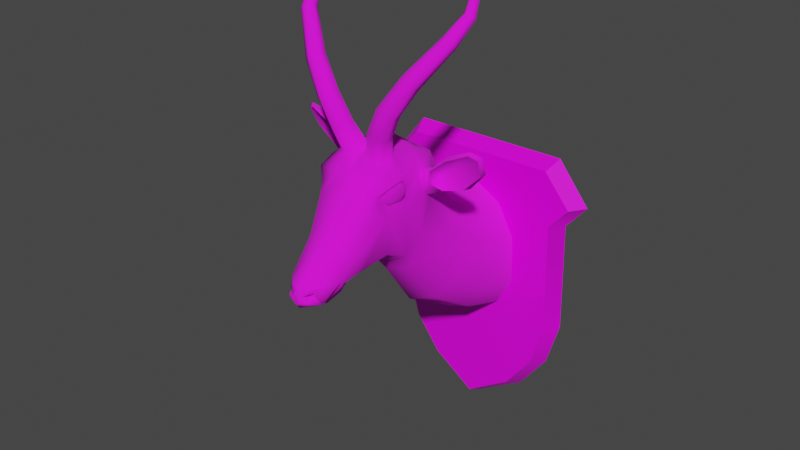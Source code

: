 # Source: prop-antelope-wall-mount.blend  (saved by Blender 2.93.21; exported with 4.5.12 LTS)
import bpy
from mathutils import Matrix  # noqa: F401  (used for matrix-valued properties, if any)

bpy.ops.wm.read_factory_settings(use_empty=True)
scene = bpy.context.scene
scene.name = 'Scene'

# ---- collections
col_collection = bpy.data.collections.new('Collection'); scene.collection.children.link(col_collection)

# ---- images (referenced by path relative to the original .blend; pixels are not part of the script)
import os
ASSET_DIR = os.environ.get("B2B_ASSET_DIR", "")  # directory of the original .blend (textures are referenced by path, not embedded)
HERE = os.path.dirname(os.path.abspath(__file__))  # packed textures are extracted next to this script under _unpacked/

def load_image(name, relpath, width, height, colorspace="sRGB"):
    """Load a texture the original file referenced (path relative to the .blend, or extracted next to this script)."""
    p = next((c for c in (os.path.join(HERE, relpath), os.path.join(ASSET_DIR, relpath)) if relpath and os.path.exists(c)), "")
    if p:
        img = bpy.data.images.load(p, check_existing=True)
        img.name = name
    else:  # same state as the original file: an image datablock whose file is absent (Cycles renders it pink)
        img = bpy.data.images.new(name, width, height)
        img.source = "FILE"
        img.filepath = "//" + (relpath or name)
    img.colorspace_settings.name = colorspace
    return img
img_wood_png = load_image('wood.png', 'wood.png', 1024, 1024, 'sRGB')
img_antelope_head_diffuse = load_image('antelope-head-diffuse', 'antelope-head-diffuse.png', 1024, 1024, 'sRGB')

# ---- materials (node trees are filled in below, after node groups)
mat_wood = bpy.data.materials.new('Wood')
mat_wood.alpha_threshold = 0.0
mat_wood.use_backface_culling = True
mat_wood.line_color = (0.0, 0.0, 0.0, 1.0)
mat_antelope_head = bpy.data.materials.new('Antelope Head')
mat_antelope_head.use_backface_culling = True

# ---- material node trees
mat_wood.use_nodes = True; mat_wood.node_tree.nodes.clear()
_N = mat_wood.node_tree.nodes; _L = mat_wood.node_tree.links
n0 = _N.new('ShaderNodeOutputMaterial'); n0.name = 'Material Output'; n0.location = (300, 300)
n1 = _N.new('ShaderNodeBsdfPrincipled'); n1.name = 'Principled BSDF'; n1.location = (10, 300)
n1.distribution = 'GGX'
n1.subsurface_method = 'BURLEY'
n1.inputs[2].default_value = 0.4
n1.inputs[3].default_value = 1.45
n1.inputs[27].default_value = (0.0, 0.0, 0.0, 1.0)
n1.inputs[28].default_value = 1.0
n2 = _N.new('ShaderNodeTexImage'); n2.name = 'Image Texture'; n2.location = (-280, 280)
n2.image = img_wood_png
_L.new(n1.outputs[0], n0.inputs[0])
_L.new(n2.outputs[0], n1.inputs[0])
n0.is_active_output = True
mat_antelope_head.use_nodes = True; mat_antelope_head.node_tree.nodes.clear()
_N = mat_antelope_head.node_tree.nodes; _L = mat_antelope_head.node_tree.links
n0 = _N.new('ShaderNodeBsdfPrincipled'); n0.name = 'Principled BSDF'; n0.location = (10, 300)
n0.distribution = 'GGX'
n0.subsurface_method = 'BURLEY'
n0.inputs[2].default_value = 1.0
n0.inputs[3].default_value = 1.45
n0.inputs[27].default_value = (0.0, 0.0, 0.0, 1.0)
n0.inputs[28].default_value = 1.0
n1 = _N.new('ShaderNodeOutputMaterial'); n1.name = 'Material Output'; n1.location = (300, 300)
n2 = _N.new('ShaderNodeTexImage'); n2.name = 'Image Texture'; n2.location = (-280, 280)
n2.image = img_antelope_head_diffuse
_L.new(n0.outputs[0], n1.inputs[0])
_L.new(n2.outputs[0], n0.inputs[0])
n1.is_active_output = True

# ---- world
world_world = bpy.data.worlds.new('World'); scene.world = world_world
world_world.use_nodes = True; world_world.node_tree.nodes.clear()
_N = world_world.node_tree.nodes; _L = world_world.node_tree.links
n0 = _N.new('ShaderNodeOutputWorld'); n0.name = 'World Output'; n0.location = (300, 300)
n1 = _N.new('ShaderNodeBackground'); n1.name = 'Background'; n1.location = (10, 300)
n1.inputs[0].default_value = (0.05088, 0.05088, 0.05088, 1.0)
_L.new(n1.outputs[0], n0.inputs[0])
n0.is_active_output = True
world_world.color = (0.05088, 0.05088, 0.05088)
world_world.use_sun_shadow = False
world_world.sun_shadow_jitter_overblur = 0.0

# ---- meshes
me_prop_antelope_wall_mount = bpy.data.meshes.new('prop-antelope-wall-mount')
me_prop_antelope_wall_mount.from_pydata([(0.07487, 0.1714, 0.04774), (0.08464, -0.1445, 0.04774), (0.131, -0.05957, 0.04774), (0.1255, 0.07894, 0.04774), (0.07438, 0.184, 0.1217), (0.07715, -0.1052, 0.1749), (0.1236, -0.02577, 0.1593), (0.1191, 0.1015, 0.138), (0.07232, 0.2155, 0.192), (0.06449, -0.01125, 0.3241), (0.1119, 0.04789, 0.2792), (0.1086, 0.1467, 0.2249), (0.07201, 0.2576, 0.2647), (0.05009, 0.1132, 0.4195), (0.09715, 0.1989, 0.3095), (0.03487, 0.1557, 0.7237), (0.03314, 0.1573, 0.765), (0.04081, 0.4769, 0.4827), (0.01243, 0.4818, 0.4993), (0.01269, 0.4681, 0.5317), (0.04133, 0.4571, 0.5476), (0.0698, 0.4584, 0.5306), (0.0696, 0.4667, 0.4985), (0.06021, 0.5344, 0.5055), (0.03511, 0.538, 0.5235), (0.03615, 0.5297, 0.5535), (0.06229, 0.5179, 0.5654), (0.08739, 0.5143, 0.5474), (0.08635, 0.5226, 0.5175), (0.09371, 0.5979, 0.5149), (0.07175, 0.607, 0.531), (0.07192, 0.6025, 0.5594), (0.09405, 0.5888, 0.5717), (0.116, 0.5796, 0.5555), (0.1158, 0.5842, 0.5271), (0.1473, 0.6659, 0.5035), (0.1292, 0.6811, 0.5116), (0.1289, 0.6886, 0.5354), (0.1467, 0.6809, 0.5512), (0.1648, 0.6657, 0.5431), (0.1651, 0.6582, 0.5193), (0.2176, 0.7612, 0.4557), (0.2009, 0.7719, 0.4602), (0.1992, 0.7809, 0.4783), (0.2142, 0.7792, 0.492), (0.2308, 0.7685, 0.4874), (0.2326, 0.7595, 0.4693), (0.2369, 0.8105, 0.4146), (0.222, 0.816, 0.4163), (0.2186, 0.8263, 0.4281), (0.2301, 0.8309, 0.4382), (0.245, 0.8254, 0.4365), (0.2484, 0.8151, 0.4247), (0.2258, 0.8742, 0.3746), (0.216, 0.8718, 0.3765), (0.2114, 0.875, 0.3851), (0.2166, 0.8807, 0.3919), (0.2265, 0.8831, 0.3901), (0.2311, 0.8799, 0.3815), (0.1938, 0.939, 0.3609), (0.1914, 0.9379, 0.3614), (0.19, 0.9385, 0.3637), (0.1911, 0.9403, 0.3656), (0.1936, 0.9414, 0.3651), (0.1949, 0.9408, 0.3628), (0.1502, -0.426, 0.0005489), (0.2331, -0.3131, 0.0005489), (0.2714, -0.1803, 0.0005489), (0.2654, 0.142, 0.0005489), (0.328, 0.2142, 0.0005489), (0.2333, 0.334, 0.0005489), (0.1005, 0.3889, 0.4867), (0.1096, 0.4118, 0.5171), (0.1012, 0.4006, 0.5541), (0.07957, 0.3725, 0.5631), (0.09247, 0.3522, 0.5416), (0.1008, 0.3553, 0.5026), (0.1164, 0.4237, 0.5116), (0.1089, 0.4103, 0.5625), (0.08253, 0.3825, 0.5876), (0.08217, 0.3379, 0.5778), (0.09184, 0.3191, 0.5438), (0.06997, 0.3534, 0.6103), (0.1015, 0.3303, 0.4813), (0.05099, 0.2769, 0.6677), (0.03572, 0.1821, 0.7505), (0.02589, 0.1916, 0.758), (0.04354, 0.4223, 0.5779), (0.1068, 0.3706, 0.547), (0.1157, 0.3809, 0.5103), (0.08012, 0.1772, 0.4624), (0.09814, 0.2212, 0.4245), (0.08997, 0.1428, 0.3772), (0.07184, 0.2494, 0.6269), (0.0559, 0.1903, 0.6752), (0.03692, 0.1698, 0.7499), (0.03829, 0.1496, 0.7178), (0.05207, 0.1766, 0.6666), (0.03335, 0.1342, 0.7032), (0.04683, 0.1563, 0.6676), (0.06655, 0.1981, 0.6058), (0.07462, 0.2074, 0.5236), (0.04123, 0.1721, 0.6365), (0.03943, 0.1882, 0.5214), (0.03221, 0.153, 0.4697), (0.01891, 0.1767, 0.7678), (0.01288, 0.161, 0.7722), (0.04725, 0.2003, 0.736), (0.02974, 0.1807, 0.7605), (0.03278, 0.1636, 0.7636), (0.05083, 0.1509, 0.7376), (0.02092, 0.1794, 0.7415), (0.1265, 0.3779, 0.4224), (0.136, 0.4217, 0.4406), (0.1846, 0.4614, 0.445), (0.2486, 0.4933, 0.4407), (0.2696, 0.481, 0.4285), (0.2617, 0.4301, 0.4061), (0.2065, 0.3761, 0.3968), (0.1506, 0.3617, 0.407), (0.1271, 0.3885, 0.3872), (0.1016, 0.4157, 0.4252), (0.1828, 0.466, 0.4069), (0.2518, 0.5027, 0.4354), (0.0865, 0.3696, 0.3606), (0.2068, 0.4464, 0.3837), (0.2757, 0.4903, 0.421), (0.2716, 0.4371, 0.3972), (0.2063, 0.4085, 0.3745), (0.1081, 0.4183, 0.4521), (0.06502, 0.4598, 0.4236), (0.1103, 0.358, 0.4316), (0.2151, 0.3762, 0.3791), (0.1464, 0.3991, 0.3788), (0.1539, 0.3581, 0.3847), (0.097, 0.3261, 0.3899), (0.1842, 0.4713, 0.4284), (0.1324, 0.4254, 0.4222), (0.06219, 0.4267, 0.3459), (0.06318, 0.3327, 0.2985), (0.1317, -0.406, 0.04721), (0.2089, -0.3012, 0.04702), (0.2448, -0.1768, 0.04687), (0.2395, 0.1515, 0.04774), (0.2983, 0.2149, 0.04951), (0.2201, 0.3086, 0.04844), (-0.07487, 0.1714, 0.04774), (-0.08464, -0.1445, 0.04774), (-0.131, -0.05957, 0.04774), (-0.1255, 0.07894, 0.04774), (0.0, 0.2153, 0.04774), (0.0, -0.1896, 0.04774), (0.0, -0.1291, 0.1805), (-0.07438, 0.184, 0.1217), (-0.07715, -0.1052, 0.1749), (-0.1236, -0.02577, 0.1593), (-0.1191, 0.1015, 0.138), (0.0, 0.2182, 0.1067), (-0.07232, 0.2155, 0.192), (-0.06449, -0.01125, 0.3241), (-0.1119, 0.04789, 0.2792), (-0.1086, 0.1467, 0.2249), (0.0, 0.2431, 0.169), (0.0, -0.02977, 0.3473), (-0.07201, 0.2576, 0.2647), (-0.05009, 0.1132, 0.4195), (-0.09715, 0.1989, 0.3095), (0.0, 0.2898, 0.254), (0.0, 0.1142, 0.45), (0.0, 0.1493, 0.4727), (0.0, 0.1713, 0.5206), (0.0, 0.1581, 0.6478), (0.0, 0.1431, 0.6661), (0.0, 0.1229, 0.706), (0.0, 0.1342, 0.7358), (0.0, 0.1417, 0.7423), (-0.03487, 0.1557, 0.7237), (-0.03314, 0.1573, 0.765), (0.0, 0.1366, 0.7649), (0.0, 0.1516, 0.7765), (0.0, 0.1943, 0.7685), (0.0, 0.2045, 0.7577), (0.0, 0.2846, 0.6811), (0.0, 0.3598, 0.6254), (0.0, 0.4263, 0.5794), (0.0, 0.4616, 0.5418), (0.0, 0.4873, 0.4678), (0.0, 0.4768, 0.4135), (0.0, 0.4208, 0.3279), (0.0, 0.3555, 0.2919), (-0.04081, 0.4769, 0.4827), (-0.01243, 0.4818, 0.4993), (-0.01269, 0.4681, 0.5317), (-0.04133, 0.4571, 0.5476), (-0.0698, 0.4584, 0.5306), (-0.0696, 0.4667, 0.4985), (-0.06021, 0.5344, 0.5055), (-0.03511, 0.538, 0.5235), (-0.03615, 0.5297, 0.5535), (-0.06229, 0.5179, 0.5654), (-0.08739, 0.5143, 0.5474), (-0.08635, 0.5226, 0.5175), (-0.09371, 0.5979, 0.5149), (-0.07175, 0.607, 0.531), (-0.07192, 0.6025, 0.5594), (-0.09405, 0.5888, 0.5717), (-0.116, 0.5796, 0.5555), (-0.1158, 0.5842, 0.5271), (-0.1473, 0.6659, 0.5035), (-0.1292, 0.6811, 0.5116), (-0.1289, 0.6886, 0.5354), (-0.1467, 0.6809, 0.5512), (-0.1648, 0.6657, 0.5431), (-0.1651, 0.6582, 0.5193), (-0.2176, 0.7612, 0.4557), (-0.2009, 0.7719, 0.4602), (-0.1992, 0.7809, 0.4783), (-0.2142, 0.7792, 0.492), (-0.2308, 0.7685, 0.4874), (-0.2326, 0.7595, 0.4693), (-0.2369, 0.8105, 0.4146), (-0.222, 0.816, 0.4163), (-0.2186, 0.8263, 0.4281), (-0.2301, 0.8309, 0.4382), (-0.245, 0.8254, 0.4365), (-0.2484, 0.8151, 0.4247), (-0.2258, 0.8742, 0.3746), (-0.216, 0.8718, 0.3765), (-0.2114, 0.875, 0.3851), (-0.2166, 0.8807, 0.3919), (-0.2265, 0.8831, 0.3901), (-0.2311, 0.8799, 0.3815), (-0.1938, 0.939, 0.3609), (-0.1914, 0.9379, 0.3614), (-0.19, 0.9385, 0.3637), (-0.1911, 0.9403, 0.3656), (-0.1936, 0.9414, 0.3651), (-0.1949, 0.9408, 0.3628), (0.0, -0.5188, 0.0005489), (-0.1502, -0.426, 0.0005489), (-0.2331, -0.3131, 0.0005489), (-0.2714, -0.1803, 0.0005489), (-0.2654, 0.142, 0.0005489), (-0.328, 0.2142, 0.0005489), (-0.2333, 0.334, 0.0005489), (0.0, 0.334, 0.0005489), (-0.1005, 0.3889, 0.4867), (-0.1096, 0.4118, 0.5171), (-0.1012, 0.4006, 0.5541), (-0.07957, 0.3725, 0.5631), (-0.09247, 0.3522, 0.5416), (-0.1008, 0.3553, 0.5026), (-0.1164, 0.4237, 0.5116), (-0.1089, 0.4103, 0.5625), (-0.08253, 0.3825, 0.5876), (-0.08217, 0.3379, 0.5778), (-0.09184, 0.3191, 0.5438), (-0.06997, 0.3534, 0.6103), (-0.1015, 0.3303, 0.4813), (-0.05099, 0.2769, 0.6677), (-0.03572, 0.1821, 0.7505), (-0.02589, 0.1916, 0.758), (-0.04354, 0.4223, 0.5779), (-0.1068, 0.3706, 0.547), (-0.1157, 0.3809, 0.5103), (-0.08012, 0.1772, 0.4624), (-0.09814, 0.2212, 0.4245), (-0.08997, 0.1428, 0.3772), (-0.07184, 0.2494, 0.6269), (-0.0559, 0.1903, 0.6752), (-0.03692, 0.1698, 0.7499), (-0.03829, 0.1496, 0.7178), (-0.05207, 0.1766, 0.6666), (-0.03335, 0.1342, 0.7032), (-0.04683, 0.1563, 0.6676), (-0.06655, 0.1981, 0.6058), (-0.07462, 0.2074, 0.5236), (-0.04123, 0.1721, 0.6365), (-0.03943, 0.1882, 0.5214), (-0.03221, 0.153, 0.4697), (-0.01891, 0.1767, 0.7678), (-0.01288, 0.161, 0.7722), (-0.04725, 0.2003, 0.736), (-0.02974, 0.1807, 0.7605), (-0.03278, 0.1636, 0.7636), (-0.05083, 0.1509, 0.7376), (-0.02092, 0.1794, 0.7415), (-0.1265, 0.3779, 0.4224), (-0.136, 0.4217, 0.4406), (-0.1846, 0.4614, 0.445), (-0.2486, 0.4933, 0.4407), (-0.2696, 0.481, 0.4285), (-0.2617, 0.4301, 0.4061), (-0.2065, 0.3761, 0.3968), (-0.1506, 0.3617, 0.407), (-0.1271, 0.3885, 0.3872), (-0.1016, 0.4157, 0.4252), (-0.1828, 0.466, 0.4069), (-0.2518, 0.5027, 0.4354), (-0.0865, 0.3696, 0.3606), (-0.2068, 0.4464, 0.3837), (-0.2757, 0.4903, 0.421), (-0.2716, 0.4371, 0.3972), (-0.2063, 0.4085, 0.3745), (-0.1081, 0.4183, 0.4521), (-0.06502, 0.4598, 0.4236), (-0.1103, 0.358, 0.4316), (-0.2151, 0.3762, 0.3791), (-0.1464, 0.3991, 0.3788), (-0.1539, 0.3581, 0.3847), (-0.097, 0.3261, 0.3899), (-0.1842, 0.4713, 0.4284), (-0.1324, 0.4254, 0.4222), (-0.06219, 0.4267, 0.3459), (-0.06318, 0.3327, 0.2985), (0.0, -0.4923, 0.05118), (-0.1317, -0.406, 0.04721), (-0.2089, -0.3012, 0.04702), (-0.2448, -0.1768, 0.04687), (-0.2395, 0.1515, 0.04774), (-0.2983, 0.2149, 0.04951), (-0.2201, 0.3086, 0.04844), (0.0, 0.3086, 0.04636)], [], [(150, 157, 4, 0), (8, 4, 157, 162), (167, 12, 8, 162), (11, 7, 4, 8), (11, 14, 92, 10), (9, 5, 6, 10), (13, 168, 163, 9), (0, 4, 7, 3), (7, 11, 10, 6), (2, 6, 5, 1), (9, 163, 152, 5), (1, 5, 152, 151), (3, 7, 6, 2), (17, 23, 28, 22), (21, 27, 26, 20), (19, 25, 24, 18), (22, 28, 27, 21), (20, 26, 25, 19), (18, 24, 23, 17), (28, 23, 29, 34), (26, 27, 33, 32), (24, 25, 31, 30), (27, 28, 34, 33), (25, 26, 32, 31), (23, 24, 30, 29), (33, 34, 40, 39), (31, 32, 38, 37), (29, 30, 36, 35), (34, 29, 35, 40), (32, 33, 39, 38), (30, 31, 37, 36), (40, 35, 41, 46), (38, 39, 45, 44), (36, 37, 43, 42), (39, 40, 46, 45), (37, 38, 44, 43), (35, 36, 42, 41), (46, 41, 47, 52), (44, 45, 51, 50), (42, 43, 49, 48), (45, 46, 52, 51), (43, 44, 50, 49), (41, 42, 48, 47), (51, 52, 58, 57), (49, 50, 56, 55), (47, 48, 54, 53), (52, 47, 53, 58), (50, 51, 57, 56), (48, 49, 55, 54), (58, 53, 59, 64), (56, 57, 63, 62), (54, 55, 61, 60), (57, 58, 64, 63), (55, 56, 62, 61), (53, 54, 60, 59), (60, 61, 62, 63, 64, 59), (21, 78, 77, 22), (73, 72, 77, 78), (186, 185, 19, 18), (81, 75, 74, 80), (79, 82, 80, 74), (83, 76, 75, 81), (84, 82, 183, 182), (107, 84, 182, 181), (86, 107, 181, 180), (185, 184, 19), (184, 87, 20, 19), (184, 183, 82, 87), (78, 87, 82, 79), (20, 87, 78, 21), (74, 75, 88), (71, 89, 76), (88, 75, 76, 89), (73, 88, 89, 72), (73, 74, 88), (72, 89, 71), (79, 74, 73, 78), (13, 9, 10, 92), (14, 11, 8, 12), (83, 81, 90, 91), (91, 90, 13, 92), (106, 109, 111), (80, 82, 84, 93), (178, 110, 16, 179), (178, 175, 15, 110), (15, 94, 110), (96, 15, 175, 174), (97, 94, 15, 96), (98, 96, 174, 173), (99, 98, 173, 172), (97, 96, 98, 99), (172, 171, 99), (95, 85, 111), (110, 94, 107), (93, 84, 94), (84, 107, 94), (93, 94, 97, 100), (81, 80, 93, 100), (81, 100, 101), (90, 81, 101), (99, 171, 102), (170, 103, 102, 171), (104, 103, 170, 169), (169, 168, 104), (13, 90, 104), (90, 101, 103, 104), (101, 100, 102, 103), (102, 100, 97), (168, 13, 104), (106, 105, 180, 179), (108, 85, 107, 86), (105, 108, 86, 180), (109, 106, 179, 16), (95, 109, 16, 110), (85, 95, 110, 107), (105, 106, 111), (85, 108, 111), (109, 95, 111), (108, 105, 111), (99, 102, 97), (112, 120, 113), (119, 120, 112), (117, 120, 118), (115, 120, 116), (113, 120, 114), (118, 120, 119), (116, 120, 117), (114, 120, 115), (115, 116, 126, 123), (122, 123, 126, 125), (133, 124, 121, 137), (117, 127, 126, 116), (125, 126, 127, 128), (133, 125, 128, 134), (186, 18, 17), (187, 186, 17), (130, 22, 77, 129), (71, 129, 77, 72), (71, 76, 83, 129), (113, 121, 131, 112), (119, 112, 131, 135), (118, 132, 127, 117), (119, 134, 132, 118), (128, 127, 132), (124, 133, 134, 135), (125, 133, 137, 122), (134, 128, 132), (135, 134, 119), (114, 115, 123, 136), (122, 136, 123), (137, 136, 122), (113, 114, 136, 137), (121, 113, 137), (129, 83, 131, 121), (91, 135, 131, 83), (22, 130, 187, 17), (188, 187, 130, 138), (130, 129, 121, 138), (121, 124, 138), (189, 188, 138, 139), (12, 167, 189, 139), (138, 124, 139), (135, 139, 124), (12, 139, 135, 14), (91, 92, 14, 135), (140, 141, 142, 143, 144, 145, 322, 315), (69, 144, 143, 68), (67, 142, 141, 66), (65, 140, 315, 238), (70, 145, 144, 69), (68, 143, 142, 67), (66, 141, 140, 65), (245, 322, 145, 70), (150, 146, 153, 157), (158, 162, 157, 153), (167, 162, 158, 164), (161, 158, 153, 156), (161, 160, 267, 166), (159, 160, 155, 154), (165, 159, 163, 168), (146, 149, 156, 153), (156, 155, 160, 161), (148, 147, 154, 155), (159, 154, 152, 163), (147, 151, 152, 154), (149, 148, 155, 156), (190, 195, 201, 196), (194, 193, 199, 200), (192, 191, 197, 198), (195, 194, 200, 201), (193, 192, 198, 199), (191, 190, 196, 197), (201, 207, 202, 196), (199, 205, 206, 200), (197, 203, 204, 198), (200, 206, 207, 201), (198, 204, 205, 199), (196, 202, 203, 197), (206, 212, 213, 207), (204, 210, 211, 205), (202, 208, 209, 203), (207, 213, 208, 202), (205, 211, 212, 206), (203, 209, 210, 204), (213, 219, 214, 208), (211, 217, 218, 212), (209, 215, 216, 210), (212, 218, 219, 213), (210, 216, 217, 211), (208, 214, 215, 209), (219, 225, 220, 214), (217, 223, 224, 218), (215, 221, 222, 216), (218, 224, 225, 219), (216, 222, 223, 217), (214, 220, 221, 215), (224, 230, 231, 225), (222, 228, 229, 223), (220, 226, 227, 221), (225, 231, 226, 220), (223, 229, 230, 224), (221, 227, 228, 222), (231, 237, 232, 226), (229, 235, 236, 230), (227, 233, 234, 228), (230, 236, 237, 231), (228, 234, 235, 229), (226, 232, 233, 227), (233, 232, 237, 236, 235, 234), (194, 195, 252, 253), (248, 253, 252, 247), (186, 191, 192, 185), (256, 255, 249, 250), (254, 249, 255, 257), (258, 256, 250, 251), (259, 182, 183, 257), (282, 181, 182, 259), (261, 180, 181, 282), (185, 192, 184), (184, 192, 193, 262), (184, 262, 257, 183), (253, 254, 257, 262), (193, 194, 253, 262), (249, 263, 250), (246, 251, 264), (263, 264, 251, 250), (248, 247, 264, 263), (248, 263, 249), (247, 246, 264), (254, 253, 248, 249), (165, 267, 160, 159), (166, 164, 158, 161), (258, 266, 265, 256), (266, 267, 165, 265), (281, 286, 284), (255, 268, 259, 257), (178, 179, 177, 285), (178, 285, 176, 175), (176, 285, 269), (271, 174, 175, 176), (272, 271, 176, 269), (273, 173, 174, 271), (274, 172, 173, 273), (272, 274, 273, 271), (172, 274, 171), (270, 286, 260), (285, 282, 269), (268, 269, 259), (259, 269, 282), (268, 275, 272, 269), (256, 275, 268, 255), (256, 276, 275), (265, 276, 256), (274, 277, 171), (170, 171, 277, 278), (279, 169, 170, 278), (169, 279, 168), (165, 279, 265), (265, 279, 278, 276), (276, 278, 277, 275), (277, 272, 275), (168, 279, 165), (281, 179, 180, 280), (283, 261, 282, 260), (280, 180, 261, 283), (284, 177, 179, 281), (270, 285, 177, 284), (260, 282, 285, 270), (280, 286, 281), (260, 286, 283), (284, 286, 270), (283, 286, 280), (274, 272, 277), (287, 288, 295), (294, 287, 295), (292, 293, 295), (290, 291, 295), (288, 289, 295), (293, 294, 295), (291, 292, 295), (289, 290, 295), (290, 298, 301, 291), (297, 300, 301, 298), (308, 312, 296, 299), (292, 291, 301, 302), (300, 303, 302, 301), (308, 309, 303, 300), (186, 190, 191), (187, 190, 186), (305, 304, 252, 195), (246, 247, 252, 304), (246, 304, 258, 251), (288, 287, 306, 296), (294, 310, 306, 287), (293, 292, 302, 307), (294, 293, 307, 309), (303, 307, 302), (299, 310, 309, 308), (300, 297, 312, 308), (309, 307, 303), (310, 294, 309), (289, 311, 298, 290), (297, 298, 311), (312, 297, 311), (288, 312, 311, 289), (296, 312, 288), (304, 296, 306, 258), (266, 258, 306, 310), (195, 190, 187, 305), (188, 313, 305, 187), (305, 313, 296, 304), (296, 313, 299), (189, 314, 313, 188), (164, 314, 189, 167), (313, 314, 299), (310, 299, 314), (164, 166, 310, 314), (266, 310, 166, 267), (316, 315, 322, 321, 320, 319, 318, 317), (243, 242, 319, 320), (241, 240, 317, 318), (239, 238, 315, 316), (244, 243, 320, 321), (242, 241, 318, 319), (240, 239, 316, 317), (245, 244, 321, 322)])
me_prop_antelope_wall_mount.polygons.foreach_set('use_smooth', [True] * 346)
me_prop_antelope_wall_mount.polygons.foreach_set('material_index', [1, 1, 1, 1, 1, 1, 1, 1, 1, 1, 1, 1, 1, 1, 1, 1, 1, 1, 1, 1, 1, 1, 1, 1, 1, 1, 1, 1, 1, 1, 1, 1, 1, 1, 1, 1, 1, 1, 1, 1, 1, 1, 1, 1, 1, 1, 1, 1, 1, 1, 1, 1, 1, 1, 1, 1, 1, 1, 1, 1, 1, 1, 1, 1, 1, 1, 1, 1, 1, 1, 1, 1, 1, 1, 1, 1, 1, 1, 1, 1, 1, 1, 1, 1, 1, 1, 1, 1, 1, 1, 1, 1, 1, 1, 1, 1, 1, 1, 1, 1, 1, 1, 1, 1, 1, 1, 1, 1, 1, 1, 1, 1, 1, 1, 1, 1, 1, 1, 1, 1, 1, 1, 1, 1, 1, 1, 1, 1, 1, 1, 1, 1, 1, 1, 1, 1, 1, 1, 1, 1, 1, 1, 1, 1, 1, 1, 1, 1, 1, 1, 1, 1, 1, 1, 1, 1, 1, 1, 1, 1, 1, 1, 1, 1, 1, 0, 0, 0, 0, 0, 0, 0, 0, 1, 1, 1, 1, 1, 1, 1, 1, 1, 1, 1, 1, 1, 1, 1, 1, 1, 1, 1, 1, 1, 1, 1, 1, 1, 1, 1, 1, 1, 1, 1, 1, 1, 1, 1, 1, 1, 1, 1, 1, 1, 1, 1, 1, 1, 1, 1, 1, 1, 1, 1, 1, 1, 1, 1, 1, 1, 1, 1, 1, 1, 1, 1, 1, 1, 1, 1, 1, 1, 1, 1, 1, 1, 1, 1, 1, 1, 1, 1, 1, 1, 1, 1, 1, 1, 1, 1, 1, 1, 1, 1, 1, 1, 1, 1, 1, 1, 1, 1, 1, 1, 1, 1, 1, 1, 1, 1, 1, 1, 1, 1, 1, 1, 1, 1, 1, 1, 1, 1, 1, 1, 1, 1, 1, 1, 1, 1, 1, 1, 1, 1, 1, 1, 1, 1, 1, 1, 1, 1, 1, 1, 1, 1, 1, 1, 1, 1, 1, 1, 1, 1, 1, 1, 1, 1, 1, 1, 1, 1, 1, 1, 1, 1, 1, 1, 0, 0, 0, 0, 0, 0, 0, 0])
_k = set([(15, 94), (15, 175), (69, 144), (70, 145), (71, 72), (71, 76), (72, 73), (73, 74), (74, 75), (75, 76), (112, 113), (112, 119), (113, 114), (114, 115), (115, 116), (116, 117), (117, 118), (118, 119), (140, 141), (140, 315), (141, 142), (142, 143), (143, 144), (144, 145), (145, 322), (175, 176), (176, 269), (238, 315), (243, 320), (244, 321), (246, 247), (246, 251), (247, 248), (248, 249), (249, 250), (250, 251), (287, 288), (287, 294), (288, 289), (289, 290), (290, 291), (291, 292), (292, 293), (293, 294), (315, 316), (316, 317), (317, 318), (318, 319), (319, 320), (320, 321), (321, 322)])
me_prop_antelope_wall_mount.attributes.new('sharp_edge', 'BOOLEAN', 'EDGE').data.foreach_set('value', [ (min(e.vertices), max(e.vertices)) in _k for e in me_prop_antelope_wall_mount.edges])
_uv = me_prop_antelope_wall_mount.uv_layers.new(name='UVMap')
_uv.uv.foreach_set('vector', [0.2964, 0.3966, 0.249, 0.3966, 0.2462, 0.3289, 0.3028, 0.3326, 0.1853, 0.3327, 0.2462, 0.3289, 0.249, 0.3966, 0.1944, 0.3966, 0.1187, 0.3966, 0.1216, 0.3377, 0.1853, 0.3327, 0.1944, 0.3966, 0.1813, 0.2685, 0.2532, 0.2562, 0.2462, 0.3289, 0.1853, 0.3327, 0.1813, 0.2685, 0.1092, 0.282, 0.07718, 0.2261, 0.168, 0.1888, 0.1457, 0.1322, 0.2621, 0.09821, 0.2632, 0.1633, 0.168, 0.1888, 0.04958, 0.1874, 0.0158, 0.1624, 0.1195, 0.08958, 0.1457, 0.1322, 0.3028, 0.3326, 0.2462, 0.3289, 0.2532, 0.2562, 0.3226, 0.257, 0.2532, 0.2562, 0.1813, 0.2685, 0.168, 0.1888, 0.2632, 0.1633, 0.3476, 0.1571, 0.2632, 0.1633, 0.2621, 0.09821, 0.3563, 0.08564, 0.1457, 0.1322, 0.1195, 0.08958, 0.2498, 0.04135, 0.2621, 0.09821, 0.3563, 0.08564, 0.2621, 0.09821, 0.2498, 0.04135, 0.353, 0.0158, 0.3226, 0.257, 0.2532, 0.2562, 0.2632, 0.1633, 0.3476, 0.1571, 0.9842, 0.4839, 0.9718, 0.532, 0.9477, 0.5283, 0.958, 0.4811, 0.9336, 0.4773, 0.9235, 0.5232, 0.9002, 0.518, 0.9101, 0.4683, 0.8185, 0.9048, 0.8033, 0.8586, 0.8243, 0.8526, 0.842, 0.8954, 0.958, 0.4811, 0.9477, 0.5283, 0.9235, 0.5232, 0.9336, 0.4773, 0.7934, 0.9088, 0.7821, 0.8621, 0.8033, 0.8586, 0.8185, 0.9048, 0.842, 0.8954, 0.8243, 0.8526, 0.8447, 0.8443, 0.864, 0.8866, 0.9477, 0.5283, 0.9718, 0.532, 0.9609, 0.5859, 0.9391, 0.5831, 0.9002, 0.518, 0.9235, 0.5232, 0.9172, 0.5789, 0.8956, 0.5767, 0.8243, 0.8526, 0.8033, 0.8586, 0.7952, 0.8044, 0.8142, 0.7992, 0.9235, 0.5232, 0.9477, 0.5283, 0.9391, 0.5831, 0.9172, 0.5789, 0.8033, 0.8586, 0.7821, 0.8621, 0.775, 0.8072, 0.7952, 0.8044, 0.8447, 0.8443, 0.8243, 0.8526, 0.8142, 0.7992, 0.8334, 0.7941, 0.9172, 0.5789, 0.9391, 0.5831, 0.9372, 0.6513, 0.9191, 0.6532, 0.7952, 0.8044, 0.775, 0.8072, 0.7799, 0.73, 0.7983, 0.7309, 0.8334, 0.7941, 0.8142, 0.7992, 0.8162, 0.7312, 0.8341, 0.7317, 0.9391, 0.5831, 0.9609, 0.5859, 0.9552, 0.6502, 0.9372, 0.6513, 0.8956, 0.5767, 0.9172, 0.5789, 0.9191, 0.6532, 0.9014, 0.6564, 0.8142, 0.7992, 0.7952, 0.8044, 0.7983, 0.7309, 0.8162, 0.7312, 0.9372, 0.6513, 0.9552, 0.6502, 0.968, 0.7394, 0.954, 0.7409, 0.9014, 0.6564, 0.9191, 0.6532, 0.9406, 0.7424, 0.927, 0.7468, 0.8162, 0.7312, 0.7983, 0.7309, 0.8157, 0.6355, 0.8311, 0.6357, 0.9191, 0.6532, 0.9372, 0.6513, 0.954, 0.7409, 0.9406, 0.7424, 0.7983, 0.7309, 0.7799, 0.73, 0.8004, 0.6337, 0.8157, 0.6355, 0.8341, 0.7317, 0.8162, 0.7312, 0.8311, 0.6357, 0.8464, 0.6378, 0.954, 0.7409, 0.968, 0.7394, 0.9788, 0.7846, 0.9681, 0.7855, 0.927, 0.7468, 0.9406, 0.7424, 0.958, 0.7888, 0.9492, 0.7942, 0.8311, 0.6357, 0.8157, 0.6355, 0.8359, 0.5824, 0.8481, 0.5853, 0.9406, 0.7424, 0.954, 0.7409, 0.9681, 0.7855, 0.958, 0.7888, 0.8157, 0.6355, 0.8004, 0.6337, 0.8235, 0.5808, 0.8359, 0.5824, 0.8464, 0.6378, 0.8311, 0.6357, 0.8481, 0.5853, 0.8599, 0.5893, 0.958, 0.7888, 0.9681, 0.7855, 0.9772, 0.8365, 0.9704, 0.8375, 0.8359, 0.5824, 0.8235, 0.5808, 0.841, 0.5304, 0.8486, 0.5314, 0.8599, 0.5893, 0.8481, 0.5853, 0.8563, 0.5316, 0.864, 0.531, 0.9681, 0.7855, 0.9788, 0.7846, 0.9842, 0.836, 0.9772, 0.8365, 0.9492, 0.7942, 0.958, 0.7888, 0.9704, 0.8375, 0.9635, 0.8391, 0.8481, 0.5853, 0.8359, 0.5824, 0.8486, 0.5314, 0.8563, 0.5316, 0.9772, 0.8365, 0.9842, 0.836, 0.9766, 0.8856, 0.9746, 0.8859, 0.9635, 0.8391, 0.9704, 0.8375, 0.9728, 0.8862, 0.9709, 0.8863, 0.8563, 0.5316, 0.8486, 0.5314, 0.845, 0.4786, 0.847, 0.4787, 0.9704, 0.8375, 0.9772, 0.8365, 0.9746, 0.8859, 0.9728, 0.8862, 0.8486, 0.5314, 0.841, 0.5304, 0.843, 0.4782, 0.845, 0.4786, 0.864, 0.531, 0.8563, 0.5316, 0.847, 0.4787, 0.849, 0.4781, 0.9778, 0.8872, 0.977, 0.889, 0.975, 0.8892, 0.9739, 0.8877, 0.9746, 0.8859, 0.9766, 0.8856, 0.6509, 0.2641, 0.6085, 0.2475, 0.6299, 0.2271, 0.6708, 0.2464, 0.6037, 0.2409, 0.6211, 0.2254, 0.6299, 0.2271, 0.6085, 0.2475, 0.7076, 0.3203, 0.6492, 0.3203, 0.658, 0.3106, 0.6842, 0.3104, 0.5574, 0.2086, 0.5787, 0.2196, 0.5816, 0.2405, 0.5562, 0.2381, 0.5821, 0.2584, 0.5543, 0.2661, 0.5562, 0.2381, 0.5816, 0.2405, 0.5897, 0.1752, 0.5955, 0.1976, 0.5787, 0.2196, 0.5574, 0.2086, 0.4799, 0.2781, 0.5543, 0.2661, 0.5508, 0.3203, 0.4784, 0.3203, 0.4028, 0.2836, 0.4799, 0.2781, 0.4784, 0.3203, 0.3946, 0.3203, 0.07301, 0.8749, 0.08414, 0.8545, 0.08444, 0.8927, 0.07373, 0.8954, 0.6492, 0.3203, 0.6106, 0.3203, 0.658, 0.3106, 0.6106, 0.3203, 0.6085, 0.2892, 0.6431, 0.2888, 0.658, 0.3106, 0.6106, 0.3203, 0.5508, 0.3203, 0.5543, 0.2661, 0.6085, 0.2892, 0.6085, 0.2475, 0.6085, 0.2892, 0.5543, 0.2661, 0.5821, 0.2584, 0.6431, 0.2888, 0.6085, 0.2892, 0.6085, 0.2475, 0.6509, 0.2641, 0.5598, 0.8628, 0.5599, 0.8885, 0.5449, 0.8804, 0.5125, 0.9142, 0.5263, 0.8979, 0.5425, 0.9142, 0.5449, 0.8804, 0.5599, 0.8885, 0.5425, 0.9142, 0.5263, 0.8979, 0.5301, 0.8623, 0.5449, 0.8804, 0.5263, 0.8979, 0.5081, 0.8841, 0.5301, 0.8623, 0.5598, 0.8628, 0.5449, 0.8804, 0.5081, 0.8841, 0.5263, 0.8979, 0.5125, 0.9142, 0.5821, 0.2584, 0.5816, 0.2405, 0.6037, 0.2409, 0.6085, 0.2475, 0.04958, 0.1874, 0.1457, 0.1322, 0.168, 0.1888, 0.07718, 0.2261, 0.1092, 0.282, 0.1813, 0.2685, 0.1853, 0.3327, 0.1216, 0.3377, 0.5897, 0.1752, 0.5574, 0.2086, 0.5037, 0.09586, 0.55, 0.09423, 0.55, 0.09423, 0.5037, 0.09586, 0.4798, 0.03893, 0.5268, 0.03009, 0.7004, 0.8892, 0.6774, 0.8871, 0.6856, 0.8714, 0.5562, 0.2381, 0.5543, 0.2661, 0.4799, 0.2781, 0.4802, 0.2366, 0.02865, 0.8914, 0.0364, 0.8488, 0.04771, 0.8702, 0.04189, 0.8954, 0.02865, 0.8914, 0.0158, 0.8805, 0.02063, 0.8503, 0.0364, 0.8488, 0.04743, 0.8299, 0.0889, 0.8091, 0.04883, 0.8458, 0.4055, 0.9546, 0.3986, 0.9543, 0.3879, 0.9244, 0.3951, 0.9221, 0.4575, 0.9698, 0.4552, 0.9819, 0.4105, 0.9683, 0.414, 0.9625, 0.4202, 0.947, 0.4055, 0.9546, 0.3951, 0.9221, 0.4178, 0.9221, 0.4509, 0.9559, 0.4202, 0.947, 0.4178, 0.9221, 0.4476, 0.9221, 0.4575, 0.9698, 0.414, 0.9625, 0.4202, 0.947, 0.4509, 0.9559, 0.4476, 0.9221, 0.4653, 0.9221, 0.4509, 0.9559, 0.675, 0.8726, 0.6814, 0.8636, 0.6856, 0.8714, 0.04883, 0.8458, 0.0889, 0.8091, 0.08414, 0.8545, 0.4802, 0.2366, 0.4799, 0.2781, 0.4234, 0.2446, 0.4799, 0.2781, 0.4028, 0.2836, 0.4234, 0.2446, 0.4802, 0.2366, 0.4234, 0.2446, 0.4173, 0.2342, 0.4545, 0.2029, 0.5574, 0.2086, 0.5562, 0.2381, 0.4802, 0.2366, 0.4545, 0.2029, 0.5574, 0.2086, 0.4545, 0.2029, 0.493, 0.1483, 0.5037, 0.09586, 0.5574, 0.2086, 0.493, 0.1483, 0.4509, 0.9559, 0.4653, 0.9221, 0.4765, 0.9543, 0.4343, 0.1214, 0.4639, 0.1342, 0.4202, 0.2111, 0.3879, 0.2036, 0.4642, 0.08576, 0.4639, 0.1342, 0.4343, 0.1214, 0.44, 0.08382, 0.44, 0.08382, 0.4402, 0.05355, 0.4642, 0.08576, 0.4798, 0.03893, 0.5037, 0.09586, 0.4642, 0.08576, 0.5037, 0.09586, 0.493, 0.1483, 0.4639, 0.1342, 0.4642, 0.08576, 0.493, 0.1483, 0.4545, 0.2029, 0.4202, 0.2111, 0.4639, 0.1342, 0.4202, 0.2111, 0.4545, 0.2029, 0.4173, 0.2342, 0.4402, 0.05355, 0.4798, 0.03893, 0.4642, 0.08576, 0.04928, 0.8859, 0.06101, 0.8816, 0.07373, 0.8954, 0.04189, 0.8954, 0.06485, 0.8726, 0.06803, 0.8647, 0.08414, 0.8545, 0.07301, 0.8749, 0.06101, 0.8816, 0.06485, 0.8726, 0.07301, 0.8749, 0.07373, 0.8954, 0.05241, 0.8705, 0.04928, 0.8859, 0.04189, 0.8954, 0.04771, 0.8702, 0.05957, 0.8618, 0.05241, 0.8705, 0.04771, 0.8702, 0.04883, 0.8458, 0.06803, 0.8647, 0.05957, 0.8618, 0.04883, 0.8458, 0.08414, 0.8545, 0.7004, 0.8717, 0.7004, 0.8892, 0.6856, 0.8714, 0.6814, 0.8636, 0.6918, 0.8623, 0.6856, 0.8714, 0.6774, 0.8871, 0.675, 0.8726, 0.6856, 0.8714, 0.6918, 0.8623, 0.7004, 0.8717, 0.6856, 0.8714, 0.4509, 0.9559, 0.4765, 0.9543, 0.4575, 0.9698, 0.1519, 0.8091, 0.1591, 0.8254, 0.1272, 0.8292, 0.174, 0.8122, 0.1591, 0.8254, 0.1519, 0.8091, 0.1988, 0.9056, 0.1591, 0.8254, 0.1988, 0.8432, 0.135, 0.9361, 0.1591, 0.8254, 0.1614, 0.9441, 0.1272, 0.8292, 0.1591, 0.8254, 0.1205, 0.8755, 0.1988, 0.8432, 0.1591, 0.8254, 0.174, 0.8122, 0.1614, 0.9441, 0.1591, 0.8254, 0.1988, 0.9056, 0.1205, 0.8755, 0.1591, 0.8254, 0.135, 0.9361, 0.3984, 0.6735, 0.4126, 0.6615, 0.4204, 0.6664, 0.4037, 0.6791, 0.4225, 0.7329, 0.4037, 0.6791, 0.4204, 0.6664, 0.4467, 0.7221, 0.4647, 0.7776, 0.4733, 0.8307, 0.4213, 0.8058, 0.422, 0.7817, 0.4724, 0.6717, 0.4658, 0.6798, 0.4293, 0.6622, 0.4366, 0.6564, 0.4467, 0.7221, 0.4293, 0.6622, 0.4658, 0.6798, 0.4722, 0.7314, 0.4647, 0.7776, 0.4467, 0.7221, 0.4722, 0.7314, 0.4992, 0.7812, 0.7321, 0.243, 0.7148, 0.2632, 0.6974, 0.2441, 0.7429, 0.2015, 0.7321, 0.243, 0.6974, 0.2441, 0.6936, 0.1959, 0.6708, 0.2464, 0.6299, 0.2271, 0.6493, 0.1947, 0.6196, 0.2014, 0.6493, 0.1947, 0.6299, 0.2271, 0.6211, 0.2254, 0.6196, 0.2014, 0.5955, 0.1976, 0.5897, 0.1752, 0.6493, 0.1947, 0.4077, 0.7823, 0.4213, 0.8058, 0.3879, 0.8307, 0.3896, 0.8114, 0.5169, 0.7811, 0.5411, 0.785, 0.5428, 0.8053, 0.5111, 0.8305, 0.5081, 0.7251, 0.4956, 0.7307, 0.4658, 0.6798, 0.4761, 0.6816, 0.5169, 0.7811, 0.4992, 0.7812, 0.4963, 0.7314, 0.5091, 0.7378, 0.4722, 0.7314, 0.4658, 0.6798, 0.4956, 0.7307, 0.4733, 0.8307, 0.4647, 0.7776, 0.4992, 0.7812, 0.5111, 0.8305, 0.4467, 0.7221, 0.4647, 0.7776, 0.422, 0.7817, 0.4225, 0.7329, 0.4992, 0.7812, 0.4722, 0.7314, 0.4963, 0.7314, 0.5111, 0.8305, 0.4992, 0.7812, 0.5169, 0.7811, 0.3946, 0.733, 0.3976, 0.6839, 0.4037, 0.6791, 0.4076, 0.7303, 0.4225, 0.7329, 0.4076, 0.7303, 0.4037, 0.6791, 0.422, 0.7817, 0.4076, 0.7331, 0.4225, 0.7329, 0.4077, 0.7823, 0.3964, 0.7396, 0.4076, 0.7331, 0.422, 0.7817, 0.4213, 0.8058, 0.4077, 0.7823, 0.422, 0.7817, 0.6493, 0.1947, 0.5897, 0.1752, 0.6261, 0.16, 0.6593, 0.1791, 0.55, 0.09423, 0.6265, 0.1225, 0.6261, 0.16, 0.5897, 0.1752, 0.6708, 0.2464, 0.6936, 0.1959, 0.7429, 0.2015, 0.6974, 0.2441, 0.7434, 0.1255, 0.7429, 0.2015, 0.6936, 0.1959, 0.7022, 0.1419, 0.6936, 0.1959, 0.6493, 0.1947, 0.6593, 0.1791, 0.7022, 0.1419, 0.6593, 0.1791, 0.6639, 0.126, 0.7022, 0.1419, 0.7295, 0.07107, 0.7434, 0.1255, 0.7022, 0.1419, 0.6783, 0.07405, 0.6501, 0.01858, 0.711, 0.0158, 0.7295, 0.07107, 0.6783, 0.07405, 0.7022, 0.1419, 0.6639, 0.126, 0.6783, 0.07405, 0.6265, 0.1225, 0.6783, 0.07405, 0.6639, 0.126, 0.6501, 0.01858, 0.6783, 0.07405, 0.6265, 0.1225, 0.5917, 0.01699, 0.55, 0.09423, 0.5268, 0.03009, 0.5917, 0.01699, 0.6265, 0.1225, 0.1715, -0.1685, 0.07508, -0.03758, 0.03025, 0.1179, 0.03689, 0.528, -0.03665, 0.6073, 0.0612, 0.7244, 0.3361, 0.7244, 0.3361, -0.2763, 0.9918, 0.9035, 1.047, 0.8918, 1.071, 0.7864, 1.018, 0.7871, 1.009, 0.397, 1.06, 0.3892, 1.051, 0.2277, 0.9997, 0.2246, 1.03, 0.05234, 1.08, 0.06765, 1.162, -0.1111, 1.121, -0.1487, -0.05993, 0.5973, -0.1122, 0.6118, -0.1109, 0.7644, -0.05993, 0.788, 1.018, 0.7871, 1.071, 0.7864, 1.06, 0.3892, 1.009, 0.397, 0.9997, 0.2246, 1.051, 0.2277, 1.08, 0.06765, 1.03, 0.05234, -0.1642, 0.8888, -0.1148, 0.8888, -0.1126, 0.6139, -0.1642, 0.5973, 0.2964, 0.3966, 0.3028, 0.4607, 0.2462, 0.4644, 0.249, 0.3966, 0.1853, 0.4606, 0.1944, 0.3966, 0.249, 0.3966, 0.2462, 0.4644, 0.1187, 0.3966, 0.1944, 0.3966, 0.1853, 0.4606, 0.1216, 0.4556, 0.1813, 0.5248, 0.1853, 0.4606, 0.2462, 0.4644, 0.2532, 0.5371, 0.1813, 0.5248, 0.168, 0.6045, 0.07718, 0.5672, 0.1092, 0.5113, 0.1457, 0.661, 0.168, 0.6045, 0.2632, 0.63, 0.2621, 0.6951, 0.04958, 0.6059, 0.1457, 0.661, 0.1195, 0.7037, 0.0158, 0.6309, 0.3028, 0.4607, 0.3226, 0.5363, 0.2532, 0.5371, 0.2462, 0.4644, 0.2532, 0.5371, 0.2632, 0.63, 0.168, 0.6045, 0.1813, 0.5248, 0.3476, 0.6362, 0.3563, 0.7076, 0.2621, 0.6951, 0.2632, 0.63, 0.1457, 0.661, 0.2621, 0.6951, 0.2498, 0.7519, 0.1195, 0.7037, 0.3563, 0.7076, 0.353, 0.7775, 0.2498, 0.7519, 0.2621, 0.6951, 0.3226, 0.5363, 0.3476, 0.6362, 0.2632, 0.63, 0.2532, 0.5371, 0.9842, 0.4212, 0.958, 0.4239, 0.9477, 0.3768, 0.9718, 0.373, 0.9336, 0.4277, 0.9101, 0.4367, 0.9002, 0.3871, 0.9235, 0.3818, 0.8185, 0.01977, 0.842, 0.02914, 0.8243, 0.07192, 0.8033, 0.06599, 0.958, 0.4239, 0.9336, 0.4277, 0.9235, 0.3818, 0.9477, 0.3768, 0.7934, 0.0158, 0.8185, 0.01977, 0.8033, 0.06599, 0.7821, 0.06251, 0.842, 0.02914, 0.864, 0.03799, 0.8447, 0.08022, 0.8243, 0.07192, 0.9477, 0.3768, 0.9391, 0.3219, 0.9609, 0.3191, 0.9718, 0.373, 0.9002, 0.3871, 0.8956, 0.3283, 0.9172, 0.3262, 0.9235, 0.3818, 0.8243, 0.07192, 0.8142, 0.1254, 0.7952, 0.1201, 0.8033, 0.06599, 0.9235, 0.3818, 0.9172, 0.3262, 0.9391, 0.3219, 0.9477, 0.3768, 0.8033, 0.06599, 0.7952, 0.1201, 0.775, 0.1174, 0.7821, 0.06251, 0.8447, 0.08022, 0.8334, 0.1305, 0.8142, 0.1254, 0.8243, 0.07192, 0.9172, 0.3262, 0.9191, 0.2519, 0.9372, 0.2538, 0.9391, 0.3219, 0.7952, 0.1201, 0.7983, 0.1937, 0.7799, 0.1945, 0.775, 0.1174, 0.8334, 0.1305, 0.8341, 0.1929, 0.8162, 0.1934, 0.8142, 0.1254, 0.9391, 0.3219, 0.9372, 0.2538, 0.9552, 0.2549, 0.9609, 0.3191, 0.8956, 0.3283, 0.9014, 0.2487, 0.9191, 0.2519, 0.9172, 0.3262, 0.8142, 0.1254, 0.8162, 0.1934, 0.7983, 0.1937, 0.7952, 0.1201, 0.9372, 0.2538, 0.954, 0.1642, 0.968, 0.1656, 0.9552, 0.2549, 0.9014, 0.2487, 0.927, 0.1583, 0.9406, 0.1626, 0.9191, 0.2519, 0.8162, 0.1934, 0.8311, 0.2889, 0.8157, 0.2891, 0.7983, 0.1937, 0.9191, 0.2519, 0.9406, 0.1626, 0.954, 0.1642, 0.9372, 0.2538, 0.7983, 0.1937, 0.8157, 0.2891, 0.8004, 0.2909, 0.7799, 0.1945, 0.8341, 0.1929, 0.8464, 0.2868, 0.8311, 0.2889, 0.8162, 0.1934, 0.954, 0.1642, 0.9681, 0.1195, 0.9788, 0.1205, 0.968, 0.1656, 0.927, 0.1583, 0.9492, 0.1109, 0.958, 0.1162, 0.9406, 0.1626, 0.8311, 0.2889, 0.8481, 0.3393, 0.8359, 0.3422, 0.8157, 0.2891, 0.9406, 0.1626, 0.958, 0.1162, 0.9681, 0.1195, 0.954, 0.1642, 0.8157, 0.2891, 0.8359, 0.3422, 0.8235, 0.3438, 0.8004, 0.2909, 0.8464, 0.2868, 0.8599, 0.3352, 0.8481, 0.3393, 0.8311, 0.2889, 0.958, 0.1162, 0.9704, 0.0675, 0.9772, 0.06858, 0.9681, 0.1195, 0.8359, 0.3422, 0.8486, 0.3932, 0.841, 0.3941, 0.8235, 0.3438, 0.8599, 0.3352, 0.864, 0.3936, 0.8563, 0.393, 0.8481, 0.3393, 0.9681, 0.1195, 0.9772, 0.06858, 0.9842, 0.06902, 0.9788, 0.1205, 0.9492, 0.1109, 0.9635, 0.06596, 0.9704, 0.0675, 0.958, 0.1162, 0.8481, 0.3393, 0.8563, 0.393, 0.8486, 0.3932, 0.8359, 0.3422, 0.9772, 0.06858, 0.9746, 0.01917, 0.9766, 0.0194, 0.9842, 0.06902, 0.9635, 0.06596, 0.9709, 0.01874, 0.9728, 0.01886, 0.9704, 0.0675, 0.8563, 0.393, 0.847, 0.4459, 0.845, 0.4459, 0.8486, 0.3932, 0.9704, 0.0675, 0.9728, 0.01886, 0.9746, 0.01917, 0.9772, 0.06858, 0.8486, 0.3932, 0.845, 0.4459, 0.843, 0.4463, 0.841, 0.3941, 0.864, 0.3936, 0.849, 0.4465, 0.847, 0.4459, 0.8563, 0.393, 0.9778, 0.01782, 0.9766, 0.0194, 0.9746, 0.01917, 0.9739, 0.01737, 0.975, 0.0158, 0.977, 0.01602, 0.6509, 0.3766, 0.6708, 0.3943, 0.6299, 0.4136, 0.6085, 0.3931, 0.6037, 0.3998, 0.6085, 0.3931, 0.6299, 0.4136, 0.6211, 0.4153, 0.7076, 0.3203, 0.6842, 0.3303, 0.658, 0.3301, 0.6492, 0.3203, 0.5574, 0.4321, 0.5562, 0.4026, 0.5816, 0.4001, 0.5787, 0.4211, 0.5821, 0.3822, 0.5816, 0.4001, 0.5562, 0.4026, 0.5543, 0.3746, 0.5897, 0.4655, 0.5574, 0.4321, 0.5787, 0.4211, 0.5955, 0.443, 0.4799, 0.3625, 0.4784, 0.3203, 0.5508, 0.3203, 0.5543, 0.3746, 0.4028, 0.3571, 0.3946, 0.3203, 0.4784, 0.3203, 0.4799, 0.3625, 0.07301, 0.9159, 0.07373, 0.8954, 0.08444, 0.8981, 0.08414, 0.9364, 0.6492, 0.3203, 0.658, 0.3301, 0.6106, 0.3203, 0.6106, 0.3203, 0.658, 0.3301, 0.6431, 0.3519, 0.6085, 0.3515, 0.6106, 0.3203, 0.6085, 0.3515, 0.5543, 0.3746, 0.5508, 0.3203, 0.6085, 0.3931, 0.5821, 0.3822, 0.5543, 0.3746, 0.6085, 0.3515, 0.6431, 0.3519, 0.6509, 0.3766, 0.6085, 0.3931, 0.6085, 0.3515, 0.5917, 0.8628, 0.6066, 0.8804, 0.5915, 0.8885, 0.6389, 0.9142, 0.609, 0.9142, 0.6251, 0.8979, 0.6066, 0.8804, 0.6251, 0.8979, 0.609, 0.9142, 0.5915, 0.8885, 0.6213, 0.8623, 0.6434, 0.8841, 0.6251, 0.8979, 0.6066, 0.8804, 0.6213, 0.8623, 0.6066, 0.8804, 0.5917, 0.8628, 0.6434, 0.8841, 0.6389, 0.9142, 0.6251, 0.8979, 0.5821, 0.3822, 0.6085, 0.3931, 0.6037, 0.3998, 0.5816, 0.4001, 0.04958, 0.6059, 0.07718, 0.5672, 0.168, 0.6045, 0.1457, 0.661, 0.1092, 0.5113, 0.1216, 0.4556, 0.1853, 0.4606, 0.1813, 0.5248, 0.5897, 0.4655, 0.5501, 0.5464, 0.5037, 0.5448, 0.5574, 0.4321, 0.5501, 0.5464, 0.5268, 0.6105, 0.4799, 0.6017, 0.5037, 0.5448, 0.7004, 0.9208, 0.6856, 0.9386, 0.6774, 0.9229, 0.5562, 0.4026, 0.4802, 0.4041, 0.4799, 0.3625, 0.5543, 0.3746, 0.02865, 0.8995, 0.04189, 0.8954, 0.04771, 0.9207, 0.0364, 0.9421, 0.02865, 0.8995, 0.0364, 0.9421, 0.02063, 0.9406, 0.0158, 0.9104, 0.04743, 0.961, 0.04883, 0.9451, 0.0889, 0.9818, 0.4055, 0.8896, 0.3951, 0.9221, 0.3879, 0.9198, 0.3986, 0.8899, 0.4575, 0.8744, 0.414, 0.8817, 0.4105, 0.8759, 0.4552, 0.8623, 0.4202, 0.8972, 0.4178, 0.9221, 0.3951, 0.9221, 0.4055, 0.8896, 0.4509, 0.8882, 0.4476, 0.9221, 0.4178, 0.9221, 0.4202, 0.8972, 0.4575, 0.8744, 0.4509, 0.8882, 0.4202, 0.8972, 0.414, 0.8817, 0.4476, 0.9221, 0.4509, 0.8882, 0.4653, 0.9221, 0.675, 0.9374, 0.6856, 0.9386, 0.6814, 0.9464, 0.04883, 0.9451, 0.08414, 0.9364, 0.0889, 0.9818, 0.4802, 0.4041, 0.4234, 0.3961, 0.4799, 0.3625, 0.4799, 0.3625, 0.4234, 0.3961, 0.4028, 0.3571, 0.4802, 0.4041, 0.4545, 0.4377, 0.4173, 0.4065, 0.4234, 0.3961, 0.5574, 0.4321, 0.4545, 0.4377, 0.4802, 0.4041, 0.5562, 0.4026, 0.5574, 0.4321, 0.493, 0.4923, 0.4545, 0.4377, 0.5037, 0.5448, 0.493, 0.4923, 0.5574, 0.4321, 0.4509, 0.8882, 0.4765, 0.8899, 0.4653, 0.9221, 0.4344, 0.5193, 0.3879, 0.4371, 0.4203, 0.4295, 0.4639, 0.5064, 0.4642, 0.5549, 0.44, 0.5568, 0.4344, 0.5193, 0.4639, 0.5064, 0.44, 0.5568, 0.4642, 0.5549, 0.4402, 0.5871, 0.4799, 0.6017, 0.4642, 0.5549, 0.5037, 0.5448, 0.5037, 0.5448, 0.4642, 0.5549, 0.4639, 0.5064, 0.493, 0.4923, 0.493, 0.4923, 0.4639, 0.5064, 0.4203, 0.4295, 0.4545, 0.4377, 0.4203, 0.4295, 0.4173, 0.4065, 0.4545, 0.4377, 0.4402, 0.5871, 0.4642, 0.5549, 0.4799, 0.6017, 0.04928, 0.9049, 0.04189, 0.8954, 0.07373, 0.8954, 0.06101, 0.9092, 0.06485, 0.9182, 0.07301, 0.9159, 0.08414, 0.9364, 0.06803, 0.9261, 0.06101, 0.9092, 0.07373, 0.8954, 0.07301, 0.9159, 0.06485, 0.9182, 0.05241, 0.9203, 0.04771, 0.9207, 0.04189, 0.8954, 0.04928, 0.9049, 0.05957, 0.929, 0.04883, 0.9451, 0.04771, 0.9207, 0.05241, 0.9203, 0.06803, 0.9261, 0.08414, 0.9364, 0.04883, 0.9451, 0.05957, 0.929, 0.7004, 0.9383, 0.6856, 0.9386, 0.7004, 0.9208, 0.6814, 0.9464, 0.6856, 0.9386, 0.6918, 0.9477, 0.6774, 0.9229, 0.6856, 0.9386, 0.675, 0.9374, 0.6918, 0.9477, 0.6856, 0.9386, 0.7004, 0.9383, 0.4509, 0.8882, 0.4575, 0.8744, 0.4765, 0.8899, 0.2618, 0.9441, 0.2372, 0.924, 0.2691, 0.9278, 0.284, 0.9409, 0.2618, 0.9441, 0.2691, 0.9278, 0.3088, 0.8476, 0.3088, 0.91, 0.2691, 0.9278, 0.245, 0.8171, 0.2713, 0.8091, 0.2691, 0.9278, 0.2372, 0.924, 0.2304, 0.8777, 0.2691, 0.9278, 0.3088, 0.91, 0.284, 0.9409, 0.2691, 0.9278, 0.2713, 0.8091, 0.3088, 0.8476, 0.2691, 0.9278, 0.2304, 0.8777, 0.245, 0.8171, 0.2691, 0.9278, 0.7187, 0.6735, 0.7135, 0.6791, 0.6968, 0.6664, 0.7045, 0.6615, 0.6946, 0.7329, 0.6704, 0.7221, 0.6968, 0.6664, 0.7135, 0.6791, 0.6524, 0.7776, 0.6951, 0.7817, 0.6958, 0.8058, 0.6438, 0.8307, 0.6447, 0.6717, 0.6805, 0.6564, 0.6878, 0.6622, 0.6513, 0.6798, 0.6704, 0.7221, 0.645, 0.7314, 0.6513, 0.6798, 0.6878, 0.6622, 0.6524, 0.7776, 0.618, 0.7812, 0.645, 0.7314, 0.6704, 0.7221, 0.7321, 0.3977, 0.6974, 0.3965, 0.7148, 0.3775, 0.7429, 0.4391, 0.6974, 0.3965, 0.7321, 0.3977, 0.6936, 0.4447, 0.6493, 0.446, 0.6299, 0.4136, 0.6708, 0.3943, 0.6196, 0.4393, 0.6211, 0.4153, 0.6299, 0.4136, 0.6493, 0.446, 0.6196, 0.4393, 0.6493, 0.446, 0.5897, 0.4655, 0.5955, 0.443, 0.7094, 0.7823, 0.7276, 0.8114, 0.7292, 0.8307, 0.6958, 0.8058, 0.6002, 0.7811, 0.606, 0.8305, 0.5744, 0.8053, 0.576, 0.785, 0.609, 0.7251, 0.641, 0.6816, 0.6513, 0.6798, 0.6215, 0.7307, 0.6002, 0.7811, 0.608, 0.7378, 0.6208, 0.7314, 0.618, 0.7812, 0.645, 0.7314, 0.6215, 0.7307, 0.6513, 0.6798, 0.6438, 0.8307, 0.606, 0.8305, 0.618, 0.7812, 0.6524, 0.7776, 0.6704, 0.7221, 0.6946, 0.7329, 0.6951, 0.7817, 0.6524, 0.7776, 0.618, 0.7812, 0.6208, 0.7314, 0.645, 0.7314, 0.606, 0.8305, 0.6002, 0.7811, 0.618, 0.7812, 0.7226, 0.733, 0.7096, 0.7303, 0.7135, 0.6791, 0.7195, 0.6839, 0.6946, 0.7329, 0.7135, 0.6791, 0.7096, 0.7303, 0.6951, 0.7817, 0.6946, 0.7329, 0.7095, 0.7331, 0.7094, 0.7823, 0.6951, 0.7817, 0.7095, 0.7331, 0.7208, 0.7396, 0.6958, 0.8058, 0.6951, 0.7817, 0.7094, 0.7823, 0.6493, 0.446, 0.6593, 0.4615, 0.6261, 0.4806, 0.5897, 0.4655, 0.5501, 0.5464, 0.5897, 0.4655, 0.6261, 0.4806, 0.6265, 0.5181, 0.6708, 0.3943, 0.6974, 0.3965, 0.7429, 0.4391, 0.6936, 0.4447, 0.7434, 0.5152, 0.7022, 0.4987, 0.6936, 0.4447, 0.7429, 0.4391, 0.6936, 0.4447, 0.7022, 0.4987, 0.6593, 0.4615, 0.6493, 0.446, 0.6593, 0.4615, 0.7022, 0.4987, 0.6639, 0.5146, 0.7295, 0.5695, 0.6783, 0.5666, 0.7022, 0.4987, 0.7434, 0.5152, 0.6502, 0.622, 0.6783, 0.5666, 0.7295, 0.5695, 0.711, 0.6248, 0.7022, 0.4987, 0.6783, 0.5666, 0.6639, 0.5146, 0.6265, 0.5181, 0.6639, 0.5146, 0.6783, 0.5666, 0.6502, 0.622, 0.5917, 0.6236, 0.6265, 0.5181, 0.6783, 0.5666, 0.5501, 0.5464, 0.6265, 0.5181, 0.5917, 0.6236, 0.5268, 0.6105, 0.5008, -0.1685, 0.3361, -0.2763, 0.3361, 0.7244, 0.6111, 0.7244, 0.7089, 0.6073, 0.6354, 0.528, 0.642, 0.1179, 0.5972, -0.03758, 0.8438, -0.1389, 0.8703, -0.02245, 0.923, -0.02182, 0.8987, -0.1272, 0.8464, 0.3578, 0.8369, 0.5302, 0.8882, 0.5271, 0.8969, 0.3656, 0.8675, 0.7025, 0.9584, 0.9035, 0.9993, 0.8659, 0.917, 0.6871, -0.007278, 0.788, -0.007278, 0.5973, -0.05826, 0.6209, -0.05952, 0.7735, 0.8703, -0.02245, 0.8464, 0.3578, 0.8969, 0.3656, 0.923, -0.02182, 0.8369, 0.5302, 0.8675, 0.7025, 0.917, 0.6871, 0.8882, 0.5271, -0.1642, 0.8888, -0.1642, 1.18, -0.1126, 1.164, -0.1148, 0.8888])
me_prop_antelope_wall_mount.materials.append(mat_wood)
me_prop_antelope_wall_mount.materials.append(mat_antelope_head)
me_prop_antelope_wall_mount.use_remesh_preserve_volume = False
me_prop_antelope_wall_mount.use_remesh_preserve_attributes = False
me_prop_antelope_wall_mount.use_mirror_x = True
me_prop_antelope_wall_mount.use_mirror_vertex_groups = False
me_prop_antelope_wall_mount.use_paint_bone_selection = False
me_prop_antelope_wall_mount.use_paint_mask = True
me_prop_antelope_wall_mount.update()

# ---- objects
ob_prop_antelope_wall_mount = bpy.data.objects.new('prop-antelope-wall-mount', me_prop_antelope_wall_mount)

# ---- transforms, parenting, visibility, modifiers, constraints
ob_prop_antelope_wall_mount.location = (0.0, 0.0, 0.0)
ob_prop_antelope_wall_mount.rotation_euler = (1.571, -0.0, 0.0)
ob_prop_antelope_wall_mount.lock_rotations_4d = False
ob_prop_antelope_wall_mount.empty_display_type = 'ARROWS'
ob_prop_antelope_wall_mount.lineart.crease_threshold = 0.0
ob_prop_antelope_wall_mount.use_mesh_mirror_x = True
_m = ob_prop_antelope_wall_mount.modifiers.new('EdgeSplit', 'EDGE_SPLIT')
_m.use_edge_angle = False

# ---- collection membership
col_collection.objects.link(ob_prop_antelope_wall_mount)

# ---- scene / render settings (as saved in the file)
scene.frame_start = 0; scene.frame_end = 250; scene.frame_set(1)
scene.render.engine = 'CYCLES'
scene.render.fps = 30
scene.cycles.use_denoising = False
scene.cycles.samples = 128
scene.cycles.sampling_pattern = 'TABULATED_SOBOL'
scene.cycles.use_adaptive_sampling = False
scene.cycles.use_light_tree = False
scene.view_settings.view_transform = 'Filmic'
bpy.context.view_layer.update()

# ---- added for rendering (the .blend has no active camera and no usable light): camera, sun
cam_auto = bpy.data.cameras.new('AutoCamera')
cam_auto.lens = 50.0
cam_auto.sensor_width = 36.0
cam_auto.clip_end = 1000.0
ob_auto_camera = bpy.data.objects.new('AutoCamera', cam_auto)
scene.collection.objects.link(ob_auto_camera)
ob_auto_camera.location = (1.64594, -2.36363, 1.52804)
ob_auto_camera.rotation_euler = (1.09748, -7.21219e-08, 0.694738)
scene.camera = ob_auto_camera
light_auto_sun = bpy.data.lights.new('AutoSun', 'SUN')
light_auto_sun.energy = 3.0
light_auto_sun.angle = 0.0523599
ob_auto_sun = bpy.data.objects.new('AutoSun', light_auto_sun)
scene.collection.objects.link(ob_auto_sun)
ob_auto_sun.rotation_euler = (0.872665, 0.174533, 0.523599)
bpy.context.view_layer.update()
